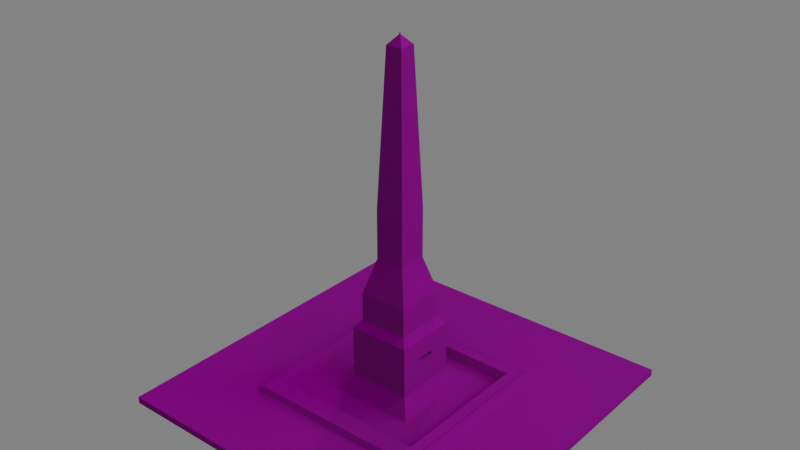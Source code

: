 # Source: waterFountain.blend  (saved by Blender 2.93.21; exported with 4.5.12 LTS)
import bpy
from mathutils import Matrix  # noqa: F401  (used for matrix-valued properties, if any)

bpy.ops.wm.read_factory_settings(use_empty=True)
scene = bpy.context.scene
scene.name = 'Scene'

# ---- collections
col_collection = bpy.data.collections.new('Collection'); scene.collection.children.link(col_collection)

# ---- images (referenced by path relative to the original .blend; pixels are not part of the script)
import os
ASSET_DIR = os.environ.get("B2B_ASSET_DIR", "")  # directory of the original .blend (textures are referenced by path, not embedded)
HERE = os.path.dirname(os.path.abspath(__file__))  # packed textures are extracted next to this script under _unpacked/

def load_image(name, relpath, width, height, colorspace="sRGB"):
    """Load a texture the original file referenced (path relative to the .blend, or extracted next to this script)."""
    p = next((c for c in (os.path.join(HERE, relpath), os.path.join(ASSET_DIR, relpath)) if relpath and os.path.exists(c)), "")
    if p:
        img = bpy.data.images.load(p, check_existing=True)
        img.name = name
    else:  # same state as the original file: an image datablock whose file is absent (Cycles renders it pink)
        img = bpy.data.images.new(name, width, height)
        img.source = "FILE"
        img.filepath = "//" + (relpath or name)
    img.colorspace_settings.name = colorspace
    return img
img_marble_normal_png = load_image('Marble_normal.png', 'Marble_normal.png', 1024, 1024, 'sRGB')
img_marble_specular_png = load_image('Marble_specular.png', 'Marble_specular.png', 1024, 1024, 'sRGB')
img_marble_jpg = load_image('Marble.jpg', 'Marble.jpg', 1024, 1024, 'sRGB')
img_marble_displacement_png = load_image('Marble_displacement.png', 'Marble_displacement.png', 1024, 1024, 'sRGB')

# ---- materials (node trees are filled in below, after node groups)
mat_material = bpy.data.materials.new('Material')
mat_material.alpha_threshold = 0.0
mat_material.use_transparent_shadow = False
mat_material.line_color = (0.0, 0.0, 0.0, 1.0)

# ---- material node trees
mat_material.use_nodes = True; mat_material.node_tree.nodes.clear()
_N = mat_material.node_tree.nodes; _L = mat_material.node_tree.links
n0 = _N.new('ShaderNodeTexImage'); n0.name = 'Image Texture.001'; n0.location = (-708, -350)
n0.image = img_marble_normal_png
n1 = _N.new('ShaderNodeBsdfPrincipled'); n1.name = 'Principled BSDF'; n1.location = (113, 309)
n1.distribution = 'GGX'
n1.subsurface_method = 'BURLEY'
n1.inputs[2].default_value = 0.3045
n1.inputs[3].default_value = 1.45
n1.inputs[27].default_value = (0.0, 0.0, 0.0, 1.0)
n1.inputs[28].default_value = 1.0
n2 = _N.new('ShaderNodeTexImage'); n2.name = 'Image Texture.003'; n2.location = (-715, 121)
n2.image = img_marble_specular_png
n3 = _N.new('ShaderNodeTexImage'); n3.name = 'Image Texture'; n3.location = (-723, 329)
n3.image = img_marble_jpg
n4 = _N.new('ShaderNodeOutputMaterial'); n4.name = 'Material Output'; n4.location = (415, 311)
n5 = _N.new('ShaderNodeTexImage'); n5.name = 'Image Texture.002'; n5.location = (-710, -79)
n5.image = img_marble_displacement_png
n6 = _N.new('ShaderNodeMix'); n6.name = 'Mix'; n6.location = (-57, 189)
n6.data_type = 'RGBA'
n6.inputs[0].default_value = 0.1682
n6.inputs[6].default_value = (1.0, 1.0, 1.0, 1.0)
_L.new(n1.outputs[0], n4.inputs[0])
_L.new(n3.outputs[0], n1.inputs[0])
_L.new(n2.outputs[0], n1.inputs[13])
_L.new(n0.outputs[0], n1.inputs[5])
_L.new(n3.outputs[0], n6.inputs[7])
_L.new(n6.outputs[2], n1.inputs[14])
n4.is_active_output = True

# ---- world
world_world = bpy.data.worlds.new('World'); scene.world = world_world
world_world.use_nodes = True; world_world.node_tree.nodes.clear()
_N = world_world.node_tree.nodes; _L = world_world.node_tree.links
n0 = _N.new('ShaderNodeOutputWorld'); n0.name = 'World Output'; n0.location = (300, 300)
n1 = _N.new('ShaderNodeBackground'); n1.name = 'Background'; n1.location = (10, 300)
n1.inputs[0].default_value = (0.05088, 0.05088, 0.05088, 1.0)
n1.inputs[1].default_value = 3.8
_L.new(n1.outputs[0], n0.inputs[0])
n0.is_active_output = True
world_world.color = (0.05088, 0.05088, 0.05088)
world_world.use_sun_shadow = False
world_world.sun_shadow_jitter_overblur = 0.0

# ---- lights
light_sun = bpy.data.lights.new('Sun', 'SUN')
light_sun.transmission_factor = 0.0
light_sun.energy = 1.0
light_sun.shadow_soft_size = 0.125

# ---- meshes
me_cube = bpy.data.meshes.new('Cube')
me_cube.from_pydata([(0.5867, 0.5867, 1.84), (0.607, 0.607, 0.9854), (0.5867, -0.5867, 1.84), (0.607, -0.607, 0.9854), (-0.5867, 0.5867, 1.84), (-0.607, 0.607, 0.9854), (-0.5867, -0.5867, 1.84), (-0.607, -0.607, 0.9854), (0.2697, -0.2697, 0.3773), (-0.2697, -0.2697, 0.3773), (0.2697, 0.2697, 0.3773), (-0.2697, 0.2697, 0.3773), (0.1956, -0.1956, 3.214), (-0.1956, -0.1956, 3.214), (0.1956, 0.1956, 3.214), (-0.1956, 0.1956, 3.214), (0.1956, -0.1956, 11.44), (-0.1956, -0.1956, 11.44), (0.1956, 0.1956, 11.44), (-0.1956, 0.1956, 11.44), (0.1548, -0.1548, 12.66), (-0.1548, -0.1548, 12.66), (0.1548, 0.1548, 12.66), (-0.1548, 0.1548, 12.66), (0.1548, -0.1548, 17.18), (-0.1548, -0.1548, 17.18), (0.1548, 0.1548, 17.18), (-0.1548, 0.1548, 17.18), (0.09199, -0.09199, 22.79), (-0.09199, -0.09199, 22.79), (0.09199, 0.09199, 22.79), (-0.09199, 0.09199, 22.79), (0.09199, -0.09199, 30.67), (-0.09199, -0.09199, 30.67), (0.09199, 0.09199, 30.67), (-0.09199, 0.09199, 30.67), (0.05163, -0.05163, 54.51), (-0.05163, -0.05163, 54.51), (0.05163, 0.05163, 54.51), (-0.05163, 0.05163, 54.51), (0.003344, -0.003344, 55.9), (-0.003344, -0.003344, 55.9), (0.003344, 0.003344, 55.9), (-0.003344, 0.003344, 55.9), (0.0006907, -0.0006907, 56.22), (-0.0006907, -0.0006907, 56.22), (0.0006907, 0.0006907, 56.22), (-0.0006907, 0.0006907, 56.22), (0.5423, -0.5423, 1.852), (-0.5423, -0.5423, 1.852), (0.5423, 0.5423, 1.852), (-0.5423, 0.5423, 1.852), (0.1513, -0.1513, 3.923), (-0.1513, -0.1513, 3.923), (0.1513, 0.1513, 3.923), (-0.1513, 0.1513, 3.923), (0.43, -0.43, 0.4112), (-0.43, -0.43, 0.4112), (0.43, 0.43, 0.4112), (-0.43, 0.43, 0.4112), (0.132, -0.132, 0.7181), (-0.132, -0.132, 0.7181), (0.132, 0.132, 0.7181), (-0.132, 0.132, 0.7181), (0.5308, -0.5308, 1.742), (-0.5308, -0.5308, 1.742), (0.5308, 0.5308, 1.742), (-0.5308, 0.5308, 1.742), (-0.463, 0.463, 1.742), (0.463, -0.463, 1.742), (-0.463, -0.463, 1.742), (0.463, 0.463, 1.742), (0.05266, -0.1956, 7.703), (-0.05266, -0.1956, 7.703), (0.05266, -0.1956, 8.311), (-0.05266, -0.1956, 8.311), (0.05266, -0.119, 7.703), (-0.05266, -0.119, 7.703), (0.05266, -0.119, 8.311), (-0.05266, -0.119, 8.311), (-1.108, 1.108, 0.972), (-1.108, -1.108, 0.972), (1.108, 1.108, 0.972), (1.108, -1.108, 0.972), (-1.108, 1.108, -0.131), (-1.108, -1.108, -0.131), (1.108, 1.108, -0.131), (1.108, -1.108, -0.131)], [], [(8, 9, 53, 52), (3, 2, 6, 7), (7, 6, 4, 5), (5, 1, 82, 80), (1, 0, 2, 3), (5, 4, 0, 1), (11, 9, 13, 15), (9, 11, 55, 53), (2, 0, 50, 48), (4, 6, 49, 51), (17, 13, 73, 75), (9, 8, 12, 13), (10, 11, 15, 14), (8, 10, 14, 12), (18, 19, 23, 22), (14, 15, 19, 18), (12, 14, 18, 16), (15, 13, 17, 19), (23, 21, 25, 27), (16, 18, 22, 20), (19, 17, 21, 23), (17, 16, 20, 21), (26, 27, 31, 30), (21, 20, 24, 25), (22, 23, 27, 26), (20, 22, 26, 24), (28, 30, 34, 32), (24, 26, 30, 28), (27, 25, 29, 31), (25, 24, 28, 29), (35, 33, 37, 39), (31, 29, 33, 35), (29, 28, 32, 33), (30, 31, 35, 34), (38, 39, 43, 42), (33, 32, 36, 37), (34, 35, 39, 38), (32, 34, 38, 36), (43, 41, 45, 47), (36, 38, 42, 40), (39, 37, 41, 43), (37, 36, 40, 41), (46, 47, 45, 44), (41, 40, 44, 45), (42, 43, 47, 46), (40, 42, 46, 44), (49, 48, 64, 65), (51, 49, 65, 67), (54, 52, 60, 62), (55, 54, 62, 63), (0, 4, 51, 50), (6, 2, 48, 49), (11, 10, 54, 55), (10, 8, 52, 54), (59, 57, 61, 63), (56, 58, 62, 60), (58, 59, 63, 62), (57, 56, 60, 61), (53, 55, 63, 61), (52, 53, 61, 60), (58, 56, 69, 71), (59, 58, 71, 68), (64, 66, 71, 69), (66, 67, 68, 71), (67, 65, 70, 68), (65, 64, 69, 70), (57, 59, 68, 70), (56, 57, 70, 69), (50, 51, 67, 66), (48, 50, 66, 64), (75, 73, 77, 79), (13, 12, 72, 73), (12, 16, 74, 72), (16, 17, 75, 74), (77, 76, 78, 79), (74, 75, 79, 78), (72, 74, 78, 76), (73, 72, 76, 77), (82, 83, 87, 86), (3, 7, 81, 83), (7, 5, 80, 81), (1, 3, 83, 82), (84, 86, 87, 85), (80, 82, 86, 84), (83, 81, 85, 87), (81, 80, 84, 85)])
_uv = me_cube.uv_layers.new(name='UVMap')
_uv.uv.foreach_set('vector', [0.701, 0.1159, 0.7668, 0.1159, 0.7524, 0.1383, 0.7155, 0.1383, 1.882, 0.4298, 1.797, 0.6096, 0.5647, 0.6096, 0.4797, 0.4298, 0.4797, 0.2087, 0.3946, 0.3886, -0.8381, 0.3886, -0.9231, 0.2087, 2.565, -0.8759, -1.565, -0.8759, -3.269, -2.012, 4.269, -2.012, 1.882, 0.2087, 1.797, 0.3886, 0.5647, 0.3886, 0.4797, 0.2087, 0.4797, 0.4298, 0.3946, 0.6096, -0.8381, 0.6096, -0.9231, 0.4298, -0.1185, 0.02428, 0.192, 0.02428, 0.1493, 0.05651, -0.07586, 0.05651, 0.7062, 0.02428, 0.772, 0.02428, 0.7575, 0.04667, 0.7206, 0.04667, -0.848, 1.398, -0.848, -0.3983, -0.2563, -0.003952, -0.2563, 1.004, 1.848, -0.3983, 1.848, 1.398, 1.256, 1.004, 1.256, -0.003952, -0.06063, 0.6697, -0.06062, 0.3691, 0.1575, 0.5061, 0.1575, 0.5327, 0.5025, 0.02428, 0.8131, 0.02428, 0.7704, 0.05651, 0.5452, 0.05651, 0.192, 0.02428, 0.5025, 0.02428, 0.4599, 0.05651, 0.2347, 0.05651, 0.8131, 0.02428, 1.124, 0.02428, 1.081, 0.05651, 0.8557, 0.05651, 0.2347, 0.1833, 0.4599, 0.1833, 0.4364, 0.2079, 0.2581, 0.2079, 0.2347, 0.05651, 0.4599, 0.05651, 0.4599, 0.1833, 0.2347, 0.1833, 0.8557, 0.05651, 1.081, 0.05651, 1.081, 0.1833, 0.8557, 0.1833, -0.07586, 0.05651, 0.1493, 0.05651, 0.1493, 0.1833, -0.07586, 0.1833, -0.05241, 0.2079, 0.1259, 0.2079, 0.1259, 0.2946, -0.05241, 0.2946, 0.8557, 0.1833, 1.081, 0.1833, 1.057, 0.2079, 0.8792, 0.2079, -0.07586, 0.1833, 0.1493, 0.1833, 0.1259, 0.2079, -0.05241, 0.2079, 0.5452, 0.1833, 0.7704, 0.1833, 0.747, 0.2079, 0.5687, 0.2079, 0.2581, 0.2946, 0.4364, 0.2946, 0.4002, 0.4048, 0.2943, 0.4048, 0.5687, 0.2079, 0.747, 0.2079, 0.747, 0.2946, 0.5687, 0.2946, 0.2581, 0.2079, 0.4364, 0.2079, 0.4364, 0.2946, 0.2581, 0.2946, 0.8792, 0.2079, 1.057, 0.2079, 1.057, 0.2946, 0.8792, 0.2946, 0.9154, 0.4048, 1.021, 0.4048, 1.021, 0.5538, 0.9154, 0.5538, 0.8792, 0.2946, 1.057, 0.2946, 1.021, 0.4048, 0.9154, 0.4048, -0.05241, 0.2946, 0.1259, 0.2946, 0.08971, 0.4048, -0.01623, 0.4048, 0.5687, 0.2946, 0.747, 0.2946, 0.7108, 0.4048, 0.6048, 0.4048, -0.01623, 0.5538, 0.08971, 0.5538, 0.06646, 0.9839, 0.007011, 0.9839, -0.01623, 0.4048, 0.08971, 0.4048, 0.08971, 0.5538, -0.01623, 0.5538, 0.6048, 0.4048, 0.7108, 0.4048, 0.7108, 0.5538, 0.6048, 0.5538, 0.2943, 0.4048, 0.4002, 0.4048, 0.4002, 0.5538, 0.2943, 0.5538, 0.3175, 0.9839, 0.377, 0.9839, 0.3492, 1.009, 0.3453, 1.009, 0.6048, 0.5538, 0.7108, 0.5538, 0.6875, 0.9839, 0.6281, 0.9839, 0.2943, 0.5538, 0.4002, 0.5538, 0.377, 0.9839, 0.3175, 0.9839, 0.9154, 0.5538, 1.021, 0.5538, 0.9981, 0.9839, 0.9386, 0.9839, 0.03481, 1.009, 0.03866, 1.009, 0.03714, 1.015, 0.03634, 1.015, 0.9386, 0.9839, 0.9981, 0.9839, 0.9703, 1.009, 0.9664, 1.009, 0.007011, 0.9839, 0.06646, 0.9839, 0.03866, 1.009, 0.03481, 1.009, 0.6281, 0.9839, 0.6875, 0.9839, 0.6597, 1.009, 0.6559, 1.009, 0.3294, 0.08428, 0.3295, 0.08428, 0.3295, 0.08431, 0.3294, 0.08431, 0.6559, 1.009, 0.6597, 1.009, 0.6582, 1.015, 0.6574, 1.015, 0.3453, 1.009, 0.3492, 1.009, 0.3477, 1.015, 0.3469, 1.015, 0.9664, 1.009, 0.9703, 1.009, 0.9687, 1.015, 0.9679, 1.015, -3.868, 0.1668, -1.535, 0.1668, -1.535, 0.4071, -3.868, 0.4071, -1.535, 0.1668, 0.7981, 0.1668, 0.7981, 0.4071, -1.535, 0.4071, 0.691, 0.08268, 0.7279, 0.08268, 0.7256, 0.08417, 0.6934, 0.08417, 0.7189, 0.1143, 0.7559, 0.1143, 0.7535, 0.1158, 0.7213, 0.1158, -0.848, -0.3983, 1.848, -0.3983, 1.256, -0.003952, -0.2563, -0.003952, 1.848, 1.398, -0.848, 1.398, -0.2563, 1.004, 1.256, 1.004, 0.7045, 0.09193, 0.7703, 0.09193, 0.7559, 0.1143, 0.7189, 0.1143, 0.6766, 0.06029, 0.7424, 0.06029, 0.7279, 0.08268, 0.691, 0.08268, -0.1638, 0.9836, -0.1638, 0.5158, 0.6227, 0.6779, 0.6227, 0.8214, 0.8897, 0.5158, -0.1638, 0.5158, 0.2013, 0.1665, 0.5246, 0.1665, -0.1638, 0.5158, -0.1638, 0.02668, 0.2013, 0.01644, 0.2013, 0.1665, 0.8897, 0.02668, 0.8897, 0.5158, 0.5246, 0.1665, 0.5246, 0.01644, 0.7206, 0.04667, 0.7575, 0.04667, 0.7552, 0.04816, 0.723, 0.04816, 0.7155, 0.1383, 0.7524, 0.1383, 0.75, 0.1398, 0.7178, 0.1398, 2.833, 0.1668, 4.868, 0.1668, 4.868, 0.4071, 2.833, 0.4071, 2.833, 0.4071, 4.868, 0.4071, 4.868, 0.6473, 2.833, 0.6473, -3.828, 1.553, -3.828, -0.09487, -3.679, 0.01038, -3.679, 1.447, -3.828, -0.09487, -1.535, -0.02698, -1.644, 0.01038, -3.679, 0.01038, -1.535, -0.02698, -1.495, 1.553, -1.644, 1.447, -1.644, 0.01038, -1.495, 1.553, -3.828, 1.553, -3.679, 1.447, -1.644, 1.447, 0.7981, 0.1668, 2.833, 0.1668, 2.833, 0.4071, 0.7981, 0.4071, 0.7981, 0.4071, 2.833, 0.4071, 2.833, 0.6473, 0.7981, 0.6473, -3.868, 0.4071, -1.535, 0.4071, -1.495, 0.64, -3.868, 0.6473, -1.535, 0.4071, 0.7981, 0.4071, 0.7981, 0.6473, -1.495, 0.64, 0.8139, 0.3957, 0.8139, 0.3691, 0.9307, 0.3691, 0.9307, 0.3957, -0.06062, 0.3691, 0.5363, 0.3691, 0.3182, 0.5061, 0.1575, 0.5061, 0.5363, 0.3691, 0.5363, 0.6697, 0.3182, 0.5327, 0.3182, 0.5061, 0.5363, 0.6697, -0.06063, 0.6697, 0.1575, 0.5327, 0.3182, 0.5327, 0.5363, 0.3691, 0.697, 0.3691, 0.697, 0.3957, 0.5363, 0.3957, 0.8578, 0.399, 0.697, 0.399, 0.697, 0.3957, 0.8578, 0.3957, 0.8139, 0.3691, 0.8139, 0.3957, 0.697, 0.3957, 0.697, 0.3691, 0.697, 0.399, 0.5363, 0.399, 0.5363, 0.3957, 0.697, 0.3957, 3.146, 0.7655, 0.5, 0.7655, 0.5, 0.4265, 3.146, 0.4265, -1.565, 1.876, 2.565, 1.876, 4.269, 3.012, -3.269, 3.012, 2.565, 1.876, 2.565, -0.8759, 4.269, -2.012, 4.269, 3.012, -1.565, -0.8759, -1.565, 1.876, -3.269, 3.012, -3.269, -2.012, 0.115, 0.02428, 0.359, 0.02428, 0.359, 0.06029, 0.115, 0.06029, 0.5, 0.4265, -2.146, 0.4265, -2.146, 0.08755, 0.5, 0.08755, 0.5, 0.7655, -2.146, 0.7655, -2.146, 0.4265, 0.5, 0.4265, 3.146, 0.4265, 0.5, 0.4265, 0.5, 0.08755, 3.146, 0.08755])
me_cube.materials.append(mat_material)
me_cube.use_remesh_preserve_volume = False
me_cube.use_remesh_preserve_attributes = False
me_cube.use_mirror_vertex_groups = False
me_cube.update()

# ---- objects
ob_cube = bpy.data.objects.new('Cube', me_cube)
ob_sun = bpy.data.objects.new('Sun', light_sun)

# ---- transforms, parenting, visibility, modifiers, constraints
ob_cube.location = (0.0, 0.0, 0.0)
ob_cube.rotation_euler = (0.0, -0.0, 1.571)
ob_cube.scale = (6.789, 6.789, 0.2707)
ob_cube.lock_rotations_4d = False
ob_cube.empty_display_type = 'ARROWS'
ob_cube.lineart.crease_threshold = 0.0
ob_sun.location = (0.0, 6.457, 3.668)
ob_sun.rotation_euler = (-1.132, -0.03933, 0.3464)

# ---- collection membership
col_collection.objects.link(ob_cube)
col_collection.objects.link(ob_sun)

# ---- scene / render settings (as saved in the file)
scene.frame_start = 1; scene.frame_end = 250; scene.frame_set(1)
scene.render.engine = 'BLENDER_EEVEE_NEXT'
scene.cycles.use_denoising = False
scene.cycles.samples = 128
scene.cycles.sampling_pattern = 'TABULATED_SOBOL'
scene.cycles.use_adaptive_sampling = False
scene.cycles.use_light_tree = False
scene.view_settings.view_transform = 'Filmic'
bpy.context.view_layer.update()

# ---- added for rendering (the .blend has no active camera): camera
cam_auto = bpy.data.cameras.new('AutoCamera')
cam_auto.lens = 50.0
cam_auto.sensor_width = 36.0
cam_auto.clip_end = 1000.0
ob_auto_camera = bpy.data.objects.new('AutoCamera', cam_auto)
scene.collection.objects.link(ob_auto_camera)
ob_auto_camera.location = (24.2206, -29.0647, 26.9667)
ob_auto_camera.rotation_euler = (1.09748, -7.21219e-08, 0.694738)
scene.camera = ob_auto_camera
bpy.context.view_layer.update()
